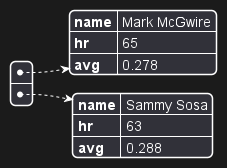

The diagram above was rendered by PlantUML. Its source (embedded in the PNG):
@startyaml
  -
    name: Mark McGwire
    hr:   65
    avg:  0.278
  -
    name: Sammy Sosa
    hr:   63
    avg:  0.288
@endyaml